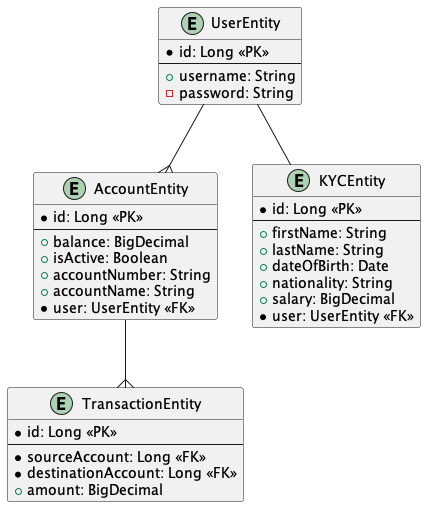

The diagram above was rendered by PlantUML. Its source (embedded in the PNG):
@startuml

entity UserEntity {
  *id: Long <<PK>>
  --
  +username: String
  -password: String
}

entity AccountEntity {
  *id: Long <<PK>>
  --
  +balance: BigDecimal
  +isActive: Boolean
  +accountNumber: String
  +accountName: String
  *user: UserEntity <<FK>>
}

entity TransactionEntity {
  *id: Long <<PK>>
  --
  *sourceAccount: Long <<FK>>
  *destinationAccount: Long <<FK>>
  +amount: BigDecimal
}

entity KYCEntity {
  *id: Long <<PK>>
  --
  +firstName: String
  +lastName: String
  +dateOfBirth: Date
  +nationality: String
  +salary: BigDecimal
  *user: UserEntity <<FK>>
}

UserEntity --{ AccountEntity 
AccountEntity --{ TransactionEntity 
UserEntity -- KYCEntity 

@enduml